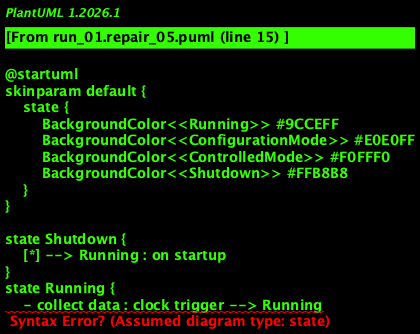

The diagram above was rendered by PlantUML. Its source (embedded in the PNG):
@startuml
skinparam default {
    state {
        BackgroundColor<<Running>> #9CCEFF
        BackgroundColor<<ConfigurationMode>> #E0E0FF
        BackgroundColor<<ControlledMode>> #F0FFF0
        BackgroundColor<<Shutdown>> #FFB8B8
    }
}

state Shutdown {
    [*] --> Running : on startup
}
state Running {
    - collect data : clock trigger --> Running
    - prepare/send summary : request --> Running
    - check status : request --> Running
}
state ConfigurationMode {
    --> Running : config done
}
Running --> ConfigurationMode : config needed
Running --> ControlledMode : remote control
ControlledMode --> Running : exit controlled mode
Running --> Shutdown : shutdown command

@enduml